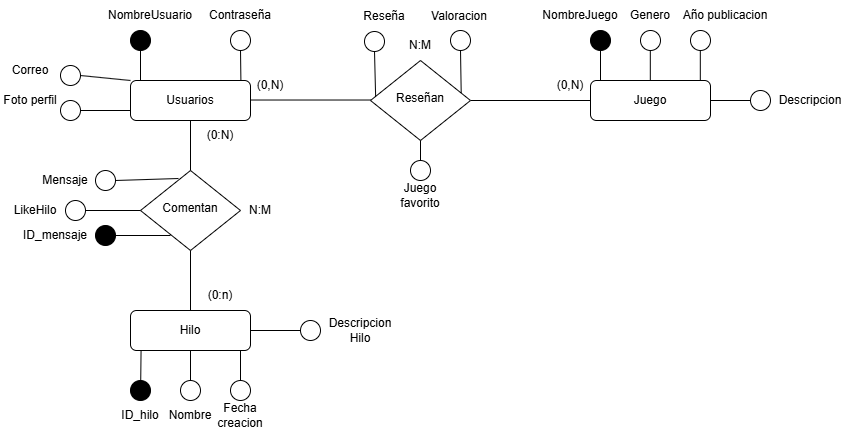

The diagram above was exported from draw.io. Its source (the exported page's mxGraphModel, read from the mxfile embedded in the PNG):
<mxGraphModel dx="1226" dy="661" grid="1" gridSize="10" guides="1" tooltips="1" connect="1" arrows="1" fold="1" page="1" pageScale="1" pageWidth="827" pageHeight="1169" math="0" shadow="0">
  <root>
    <mxCell id="WIyWlLk6GJQsqaUBKTNV-0" />
    <mxCell id="WIyWlLk6GJQsqaUBKTNV-1" parent="WIyWlLk6GJQsqaUBKTNV-0" />
    <mxCell id="WIyWlLk6GJQsqaUBKTNV-3" value="Usuarios" style="rounded=1;whiteSpace=wrap;html=1;fontSize=12;glass=0;strokeWidth=1;shadow=0;" parent="WIyWlLk6GJQsqaUBKTNV-1" vertex="1">
      <mxGeometry x="160" y="80" width="120" height="40" as="geometry" />
    </mxCell>
    <mxCell id="r4ENBoaYpuwuXtG8dTkT-0" value="" style="ellipse;whiteSpace=wrap;html=1;aspect=fixed;fillColor=#000000;" parent="WIyWlLk6GJQsqaUBKTNV-1" vertex="1">
      <mxGeometry x="160" y="30" width="20" height="20" as="geometry" />
    </mxCell>
    <mxCell id="r4ENBoaYpuwuXtG8dTkT-1" value="" style="ellipse;whiteSpace=wrap;html=1;aspect=fixed;" parent="WIyWlLk6GJQsqaUBKTNV-1" vertex="1">
      <mxGeometry x="260" y="30" width="20" height="20" as="geometry" />
    </mxCell>
    <mxCell id="r4ENBoaYpuwuXtG8dTkT-2" value="" style="endArrow=none;html=1;rounded=0;exitX=0.92;exitY=0;exitDx=0;exitDy=0;exitPerimeter=0;entryX=0.5;entryY=1;entryDx=0;entryDy=0;" parent="WIyWlLk6GJQsqaUBKTNV-1" source="WIyWlLk6GJQsqaUBKTNV-3" target="r4ENBoaYpuwuXtG8dTkT-1" edge="1">
      <mxGeometry width="50" height="50" relative="1" as="geometry">
        <mxPoint x="270" y="65" as="sourcePoint" />
        <mxPoint x="320" y="15" as="targetPoint" />
      </mxGeometry>
    </mxCell>
    <mxCell id="r4ENBoaYpuwuXtG8dTkT-3" value="" style="endArrow=none;html=1;rounded=0;entryX=0.5;entryY=1;entryDx=0;entryDy=0;" parent="WIyWlLk6GJQsqaUBKTNV-1" target="r4ENBoaYpuwuXtG8dTkT-0" edge="1">
      <mxGeometry width="50" height="50" relative="1" as="geometry">
        <mxPoint x="170" y="80" as="sourcePoint" />
        <mxPoint x="180" y="50" as="targetPoint" />
      </mxGeometry>
    </mxCell>
    <mxCell id="r4ENBoaYpuwuXtG8dTkT-4" value="NombreUsuario" style="text;html=1;align=center;verticalAlign=middle;whiteSpace=wrap;rounded=0;" parent="WIyWlLk6GJQsqaUBKTNV-1" vertex="1">
      <mxGeometry x="150" width="60" height="30" as="geometry" />
    </mxCell>
    <mxCell id="r4ENBoaYpuwuXtG8dTkT-5" value="Contraseña" style="text;html=1;align=center;verticalAlign=middle;whiteSpace=wrap;rounded=0;" parent="WIyWlLk6GJQsqaUBKTNV-1" vertex="1">
      <mxGeometry x="240" width="60" height="30" as="geometry" />
    </mxCell>
    <mxCell id="r4ENBoaYpuwuXtG8dTkT-6" value="N:M" style="text;html=1;align=center;verticalAlign=middle;whiteSpace=wrap;rounded=0;" parent="WIyWlLk6GJQsqaUBKTNV-1" vertex="1">
      <mxGeometry x="420" y="30" width="60" height="30" as="geometry" />
    </mxCell>
    <mxCell id="r4ENBoaYpuwuXtG8dTkT-7" value="Juego" style="rounded=1;whiteSpace=wrap;html=1;fontSize=12;glass=0;strokeWidth=1;shadow=0;" parent="WIyWlLk6GJQsqaUBKTNV-1" vertex="1">
      <mxGeometry x="620" y="80" width="120" height="40" as="geometry" />
    </mxCell>
    <mxCell id="r4ENBoaYpuwuXtG8dTkT-8" value="" style="endArrow=none;html=1;rounded=0;exitX=1;exitY=0.5;exitDx=0;exitDy=0;entryX=0;entryY=0.5;entryDx=0;entryDy=0;" parent="WIyWlLk6GJQsqaUBKTNV-1" source="WIyWlLk6GJQsqaUBKTNV-6" target="r4ENBoaYpuwuXtG8dTkT-7" edge="1">
      <mxGeometry width="50" height="50" relative="1" as="geometry">
        <mxPoint x="690" y="120" as="sourcePoint" />
        <mxPoint x="740" y="70" as="targetPoint" />
      </mxGeometry>
    </mxCell>
    <mxCell id="r4ENBoaYpuwuXtG8dTkT-10" value="" style="ellipse;whiteSpace=wrap;html=1;aspect=fixed;fillColor=#000000;" parent="WIyWlLk6GJQsqaUBKTNV-1" vertex="1">
      <mxGeometry x="620" y="30" width="20" height="20" as="geometry" />
    </mxCell>
    <mxCell id="r4ENBoaYpuwuXtG8dTkT-11" value="" style="endArrow=none;html=1;rounded=0;entryX=0.5;entryY=1;entryDx=0;entryDy=0;" parent="WIyWlLk6GJQsqaUBKTNV-1" target="r4ENBoaYpuwuXtG8dTkT-10" edge="1">
      <mxGeometry width="50" height="50" relative="1" as="geometry">
        <mxPoint x="630" y="80" as="sourcePoint" />
        <mxPoint x="640" y="50" as="targetPoint" />
      </mxGeometry>
    </mxCell>
    <mxCell id="r4ENBoaYpuwuXtG8dTkT-12" value="" style="endArrow=none;html=1;rounded=0;" parent="WIyWlLk6GJQsqaUBKTNV-1" edge="1">
      <mxGeometry width="50" height="50" relative="1" as="geometry">
        <mxPoint x="679.81" y="80" as="sourcePoint" />
        <mxPoint x="679.81" y="40" as="targetPoint" />
      </mxGeometry>
    </mxCell>
    <mxCell id="r4ENBoaYpuwuXtG8dTkT-14" value="" style="ellipse;whiteSpace=wrap;html=1;aspect=fixed;fillColor=#FFFFFF;" parent="WIyWlLk6GJQsqaUBKTNV-1" vertex="1">
      <mxGeometry x="670" y="30" width="20" height="20" as="geometry" />
    </mxCell>
    <mxCell id="r4ENBoaYpuwuXtG8dTkT-15" value="" style="endArrow=none;html=1;rounded=0;exitX=1;exitY=0.5;exitDx=0;exitDy=0;entryX=0;entryY=0.5;entryDx=0;entryDy=0;" parent="WIyWlLk6GJQsqaUBKTNV-1" edge="1">
      <mxGeometry width="50" height="50" relative="1" as="geometry">
        <mxPoint x="280" y="99.52" as="sourcePoint" />
        <mxPoint x="400" y="99.52" as="targetPoint" />
      </mxGeometry>
    </mxCell>
    <mxCell id="r4ENBoaYpuwuXtG8dTkT-16" value="(0,N)" style="text;html=1;align=center;verticalAlign=middle;whiteSpace=wrap;rounded=0;" parent="WIyWlLk6GJQsqaUBKTNV-1" vertex="1">
      <mxGeometry x="570" y="70" width="60" height="30" as="geometry" />
    </mxCell>
    <mxCell id="r4ENBoaYpuwuXtG8dTkT-17" value="(0,N)" style="text;html=1;align=center;verticalAlign=middle;whiteSpace=wrap;rounded=0;" parent="WIyWlLk6GJQsqaUBKTNV-1" vertex="1">
      <mxGeometry x="270" y="70" width="60" height="30" as="geometry" />
    </mxCell>
    <mxCell id="r4ENBoaYpuwuXtG8dTkT-18" value="NombreJuego" style="text;html=1;align=center;verticalAlign=middle;whiteSpace=wrap;rounded=0;" parent="WIyWlLk6GJQsqaUBKTNV-1" vertex="1">
      <mxGeometry x="580" width="60" height="30" as="geometry" />
    </mxCell>
    <mxCell id="r4ENBoaYpuwuXtG8dTkT-19" value="Genero" style="text;html=1;align=center;verticalAlign=middle;whiteSpace=wrap;rounded=0;" parent="WIyWlLk6GJQsqaUBKTNV-1" vertex="1">
      <mxGeometry x="650" width="60" height="30" as="geometry" />
    </mxCell>
    <mxCell id="r4ENBoaYpuwuXtG8dTkT-20" value="" style="endArrow=none;html=1;rounded=0;" parent="WIyWlLk6GJQsqaUBKTNV-1" edge="1">
      <mxGeometry width="50" height="50" relative="1" as="geometry">
        <mxPoint x="729.81" y="80" as="sourcePoint" />
        <mxPoint x="729.81" y="40" as="targetPoint" />
      </mxGeometry>
    </mxCell>
    <mxCell id="r4ENBoaYpuwuXtG8dTkT-21" value="" style="ellipse;whiteSpace=wrap;html=1;aspect=fixed;fillColor=#FFFFFF;" parent="WIyWlLk6GJQsqaUBKTNV-1" vertex="1">
      <mxGeometry x="720" y="30" width="20" height="20" as="geometry" />
    </mxCell>
    <mxCell id="r4ENBoaYpuwuXtG8dTkT-24" value="Año publicacion" style="text;html=1;align=center;verticalAlign=middle;whiteSpace=wrap;rounded=0;" parent="WIyWlLk6GJQsqaUBKTNV-1" vertex="1">
      <mxGeometry x="710" width="90" height="30" as="geometry" />
    </mxCell>
    <mxCell id="r4ENBoaYpuwuXtG8dTkT-25" value="" style="endArrow=none;html=1;rounded=0;exitX=1;exitY=0.5;exitDx=0;exitDy=0;entryX=0;entryY=0.5;entryDx=0;entryDy=0;" parent="WIyWlLk6GJQsqaUBKTNV-1" source="r4ENBoaYpuwuXtG8dTkT-7" target="r4ENBoaYpuwuXtG8dTkT-26" edge="1">
      <mxGeometry width="50" height="50" relative="1" as="geometry">
        <mxPoint x="779.81" y="130" as="sourcePoint" />
        <mxPoint x="779.81" y="90" as="targetPoint" />
      </mxGeometry>
    </mxCell>
    <mxCell id="r4ENBoaYpuwuXtG8dTkT-26" value="" style="ellipse;whiteSpace=wrap;html=1;aspect=fixed;fillColor=#FFFFFF;" parent="WIyWlLk6GJQsqaUBKTNV-1" vertex="1">
      <mxGeometry x="780" y="90" width="20" height="20" as="geometry" />
    </mxCell>
    <mxCell id="r4ENBoaYpuwuXtG8dTkT-27" value="Descripcion" style="text;html=1;align=center;verticalAlign=middle;whiteSpace=wrap;rounded=0;" parent="WIyWlLk6GJQsqaUBKTNV-1" vertex="1">
      <mxGeometry x="810" y="85" width="60" height="30" as="geometry" />
    </mxCell>
    <mxCell id="r4ENBoaYpuwuXtG8dTkT-32" value="" style="ellipse;whiteSpace=wrap;html=1;aspect=fixed;fillColor=#FFFFFF;fontStyle=1" parent="WIyWlLk6GJQsqaUBKTNV-1" vertex="1">
      <mxGeometry x="480" y="30" width="20" height="20" as="geometry" />
    </mxCell>
    <mxCell id="r4ENBoaYpuwuXtG8dTkT-33" value="" style="endArrow=none;html=1;rounded=0;exitX=0.052;exitY=0.483;exitDx=0;exitDy=0;exitPerimeter=0;entryX=0.5;entryY=1;entryDx=0;entryDy=0;" parent="WIyWlLk6GJQsqaUBKTNV-1" source="WIyWlLk6GJQsqaUBKTNV-6" target="r4ENBoaYpuwuXtG8dTkT-34" edge="1">
      <mxGeometry width="50" height="50" relative="1" as="geometry">
        <mxPoint x="425" y="85" as="sourcePoint" />
        <mxPoint x="423.59999999999997" y="46" as="targetPoint" />
      </mxGeometry>
    </mxCell>
    <mxCell id="r4ENBoaYpuwuXtG8dTkT-34" value="" style="ellipse;whiteSpace=wrap;html=1;aspect=fixed;fillColor=#FFFFFF;" parent="WIyWlLk6GJQsqaUBKTNV-1" vertex="1">
      <mxGeometry x="394" y="31" width="20" height="20" as="geometry" />
    </mxCell>
    <mxCell id="r4ENBoaYpuwuXtG8dTkT-35" value="" style="endArrow=none;html=1;rounded=0;exitX=0;exitY=0;exitDx=0;exitDy=0;" parent="WIyWlLk6GJQsqaUBKTNV-1" target="WIyWlLk6GJQsqaUBKTNV-6" edge="1">
      <mxGeometry width="50" height="50" relative="1" as="geometry">
        <mxPoint x="425" y="85" as="sourcePoint" />
        <mxPoint x="423.59999999999997" y="46" as="targetPoint" />
      </mxGeometry>
    </mxCell>
    <mxCell id="WIyWlLk6GJQsqaUBKTNV-6" value="Reseñan" style="rhombus;whiteSpace=wrap;html=1;shadow=0;fontFamily=Helvetica;fontSize=12;align=center;strokeWidth=1;spacing=6;spacingTop=-4;" parent="WIyWlLk6GJQsqaUBKTNV-1" vertex="1">
      <mxGeometry x="400" y="60" width="100" height="80" as="geometry" />
    </mxCell>
    <mxCell id="r4ENBoaYpuwuXtG8dTkT-36" value="Reseña" style="text;html=1;align=center;verticalAlign=middle;whiteSpace=wrap;rounded=0;" parent="WIyWlLk6GJQsqaUBKTNV-1" vertex="1">
      <mxGeometry x="384" y="1" width="60" height="30" as="geometry" />
    </mxCell>
    <mxCell id="r4ENBoaYpuwuXtG8dTkT-37" value="Valoracion" style="text;html=1;align=center;verticalAlign=middle;whiteSpace=wrap;rounded=0;" parent="WIyWlLk6GJQsqaUBKTNV-1" vertex="1">
      <mxGeometry x="444" y="1" width="90" height="30" as="geometry" />
    </mxCell>
    <mxCell id="r4ENBoaYpuwuXtG8dTkT-38" value="" style="endArrow=none;html=1;rounded=0;exitX=0.907;exitY=0.403;exitDx=0;exitDy=0;exitPerimeter=0;entryX=0.5;entryY=1;entryDx=0;entryDy=0;" parent="WIyWlLk6GJQsqaUBKTNV-1" source="WIyWlLk6GJQsqaUBKTNV-6" target="r4ENBoaYpuwuXtG8dTkT-32" edge="1">
      <mxGeometry width="50" height="50" relative="1" as="geometry">
        <mxPoint x="491" y="98" as="sourcePoint" />
        <mxPoint x="490" y="50" as="targetPoint" />
      </mxGeometry>
    </mxCell>
    <mxCell id="r4ENBoaYpuwuXtG8dTkT-39" value="" style="ellipse;whiteSpace=wrap;html=1;aspect=fixed;" parent="WIyWlLk6GJQsqaUBKTNV-1" vertex="1">
      <mxGeometry x="90" y="100" width="20" height="20" as="geometry" />
    </mxCell>
    <mxCell id="r4ENBoaYpuwuXtG8dTkT-40" value="" style="endArrow=none;html=1;rounded=0;exitX=0;exitY=0.75;exitDx=0;exitDy=0;entryX=1;entryY=0.5;entryDx=0;entryDy=0;" parent="WIyWlLk6GJQsqaUBKTNV-1" source="WIyWlLk6GJQsqaUBKTNV-3" target="r4ENBoaYpuwuXtG8dTkT-39" edge="1">
      <mxGeometry width="50" height="50" relative="1" as="geometry">
        <mxPoint x="150" y="110" as="sourcePoint" />
        <mxPoint x="110" y="110" as="targetPoint" />
      </mxGeometry>
    </mxCell>
    <mxCell id="r4ENBoaYpuwuXtG8dTkT-41" value="Foto perfil" style="text;html=1;align=center;verticalAlign=middle;whiteSpace=wrap;rounded=0;" parent="WIyWlLk6GJQsqaUBKTNV-1" vertex="1">
      <mxGeometry x="30" y="85" width="60" height="30" as="geometry" />
    </mxCell>
    <mxCell id="r4ENBoaYpuwuXtG8dTkT-42" value="" style="endArrow=none;html=1;rounded=0;exitX=0.5;exitY=1;exitDx=0;exitDy=0;entryX=0.5;entryY=1;entryDx=0;entryDy=0;" parent="WIyWlLk6GJQsqaUBKTNV-1" source="WIyWlLk6GJQsqaUBKTNV-6" target="r4ENBoaYpuwuXtG8dTkT-43" edge="1">
      <mxGeometry width="50" height="50" relative="1" as="geometry">
        <mxPoint x="460" y="140" as="sourcePoint" />
        <mxPoint x="469.59999999999997" y="195" as="targetPoint" />
      </mxGeometry>
    </mxCell>
    <mxCell id="r4ENBoaYpuwuXtG8dTkT-43" value="" style="ellipse;whiteSpace=wrap;html=1;aspect=fixed;fillColor=#FFFFFF;" parent="WIyWlLk6GJQsqaUBKTNV-1" vertex="1">
      <mxGeometry x="440" y="160" width="20" height="20" as="geometry" />
    </mxCell>
    <mxCell id="r4ENBoaYpuwuXtG8dTkT-44" value="Juego favorito" style="text;html=1;align=center;verticalAlign=middle;whiteSpace=wrap;rounded=0;" parent="WIyWlLk6GJQsqaUBKTNV-1" vertex="1">
      <mxGeometry x="420" y="180" width="60" height="30" as="geometry" />
    </mxCell>
    <mxCell id="r4ENBoaYpuwuXtG8dTkT-45" value="Comentan" style="rhombus;whiteSpace=wrap;html=1;shadow=0;fontFamily=Helvetica;fontSize=12;align=center;strokeWidth=1;spacing=6;spacingTop=-4;" parent="WIyWlLk6GJQsqaUBKTNV-1" vertex="1">
      <mxGeometry x="170" y="170" width="100" height="80" as="geometry" />
    </mxCell>
    <mxCell id="r4ENBoaYpuwuXtG8dTkT-46" value="" style="endArrow=none;html=1;rounded=0;exitX=0.5;exitY=1;exitDx=0;exitDy=0;entryX=0.5;entryY=0;entryDx=0;entryDy=0;" parent="WIyWlLk6GJQsqaUBKTNV-1" source="WIyWlLk6GJQsqaUBKTNV-3" target="r4ENBoaYpuwuXtG8dTkT-45" edge="1">
      <mxGeometry width="50" height="50" relative="1" as="geometry">
        <mxPoint x="200" y="160" as="sourcePoint" />
        <mxPoint x="320" y="160" as="targetPoint" />
      </mxGeometry>
    </mxCell>
    <mxCell id="r4ENBoaYpuwuXtG8dTkT-47" value="" style="endArrow=none;html=1;rounded=0;exitX=0.5;exitY=1;exitDx=0;exitDy=0;" parent="WIyWlLk6GJQsqaUBKTNV-1" source="r4ENBoaYpuwuXtG8dTkT-45" edge="1">
      <mxGeometry width="50" height="50" relative="1" as="geometry">
        <mxPoint x="180" y="310" as="sourcePoint" />
        <mxPoint x="220" y="320" as="targetPoint" />
      </mxGeometry>
    </mxCell>
    <mxCell id="r4ENBoaYpuwuXtG8dTkT-48" value="Hilo" style="rounded=1;whiteSpace=wrap;html=1;fontSize=12;glass=0;strokeWidth=1;shadow=0;" parent="WIyWlLk6GJQsqaUBKTNV-1" vertex="1">
      <mxGeometry x="160" y="310" width="120" height="40" as="geometry" />
    </mxCell>
    <mxCell id="r4ENBoaYpuwuXtG8dTkT-49" value="(0:n)" style="text;html=1;align=center;verticalAlign=middle;whiteSpace=wrap;rounded=0;" parent="WIyWlLk6GJQsqaUBKTNV-1" vertex="1">
      <mxGeometry x="220" y="280" width="60" height="30" as="geometry" />
    </mxCell>
    <mxCell id="r4ENBoaYpuwuXtG8dTkT-50" value="" style="endArrow=none;html=1;rounded=0;entryX=0.38;entryY=0.1;entryDx=0;entryDy=0;exitX=1;exitY=0.5;exitDx=0;exitDy=0;entryPerimeter=0;" parent="WIyWlLk6GJQsqaUBKTNV-1" source="r4ENBoaYpuwuXtG8dTkT-53" target="r4ENBoaYpuwuXtG8dTkT-45" edge="1">
      <mxGeometry width="50" height="50" relative="1" as="geometry">
        <mxPoint x="125" y="200" as="sourcePoint" />
        <mxPoint x="200" y="180" as="targetPoint" />
      </mxGeometry>
    </mxCell>
    <mxCell id="r4ENBoaYpuwuXtG8dTkT-51" value="Mensaje" style="text;html=1;align=center;verticalAlign=middle;whiteSpace=wrap;rounded=0;" parent="WIyWlLk6GJQsqaUBKTNV-1" vertex="1">
      <mxGeometry x="65" y="165" width="60" height="30" as="geometry" />
    </mxCell>
    <mxCell id="r4ENBoaYpuwuXtG8dTkT-53" value="" style="ellipse;whiteSpace=wrap;html=1;aspect=fixed;" parent="WIyWlLk6GJQsqaUBKTNV-1" vertex="1">
      <mxGeometry x="125" y="170" width="20" height="20" as="geometry" />
    </mxCell>
    <mxCell id="r4ENBoaYpuwuXtG8dTkT-54" value="(0:N)" style="text;html=1;align=center;verticalAlign=middle;whiteSpace=wrap;rounded=0;" parent="WIyWlLk6GJQsqaUBKTNV-1" vertex="1">
      <mxGeometry x="220" y="120" width="60" height="30" as="geometry" />
    </mxCell>
    <mxCell id="r4ENBoaYpuwuXtG8dTkT-55" value="N:M" style="text;html=1;align=center;verticalAlign=middle;whiteSpace=wrap;rounded=0;" parent="WIyWlLk6GJQsqaUBKTNV-1" vertex="1">
      <mxGeometry x="260" y="195" width="60" height="30" as="geometry" />
    </mxCell>
    <mxCell id="r4ENBoaYpuwuXtG8dTkT-56" value="" style="ellipse;whiteSpace=wrap;html=1;aspect=fixed;fillColor=#000000;" parent="WIyWlLk6GJQsqaUBKTNV-1" vertex="1">
      <mxGeometry x="160" y="380" width="20" height="20" as="geometry" />
    </mxCell>
    <mxCell id="r4ENBoaYpuwuXtG8dTkT-57" value="" style="endArrow=none;html=1;rounded=0;entryX=0.5;entryY=1;entryDx=0;entryDy=0;exitX=0.088;exitY=1.001;exitDx=0;exitDy=0;exitPerimeter=0;" parent="WIyWlLk6GJQsqaUBKTNV-1" source="r4ENBoaYpuwuXtG8dTkT-48" target="r4ENBoaYpuwuXtG8dTkT-56" edge="1">
      <mxGeometry width="50" height="50" relative="1" as="geometry">
        <mxPoint x="190" y="430" as="sourcePoint" />
        <mxPoint x="200" y="400" as="targetPoint" />
      </mxGeometry>
    </mxCell>
    <mxCell id="r4ENBoaYpuwuXtG8dTkT-58" value="" style="ellipse;whiteSpace=wrap;html=1;aspect=fixed;" parent="WIyWlLk6GJQsqaUBKTNV-1" vertex="1">
      <mxGeometry x="210" y="380" width="20" height="20" as="geometry" />
    </mxCell>
    <mxCell id="r4ENBoaYpuwuXtG8dTkT-59" value="" style="endArrow=none;html=1;rounded=0;exitX=0.5;exitY=1;exitDx=0;exitDy=0;entryX=0.5;entryY=0;entryDx=0;entryDy=0;" parent="WIyWlLk6GJQsqaUBKTNV-1" source="r4ENBoaYpuwuXtG8dTkT-48" target="r4ENBoaYpuwuXtG8dTkT-58" edge="1">
      <mxGeometry width="50" height="50" relative="1" as="geometry">
        <mxPoint x="250" y="450" as="sourcePoint" />
        <mxPoint x="270" y="404.9999999999999" as="targetPoint" />
      </mxGeometry>
    </mxCell>
    <mxCell id="r4ENBoaYpuwuXtG8dTkT-61" value="Nombre" style="text;html=1;align=center;verticalAlign=middle;whiteSpace=wrap;rounded=0;fontStyle=0" parent="WIyWlLk6GJQsqaUBKTNV-1" vertex="1">
      <mxGeometry x="190" y="400" width="60" height="30" as="geometry" />
    </mxCell>
    <mxCell id="r4ENBoaYpuwuXtG8dTkT-62" value="ID_hilo" style="text;html=1;align=center;verticalAlign=middle;whiteSpace=wrap;rounded=0;" parent="WIyWlLk6GJQsqaUBKTNV-1" vertex="1">
      <mxGeometry x="140" y="400" width="60" height="30" as="geometry" />
    </mxCell>
    <mxCell id="r4ENBoaYpuwuXtG8dTkT-64" value="" style="ellipse;whiteSpace=wrap;html=1;aspect=fixed;" parent="WIyWlLk6GJQsqaUBKTNV-1" vertex="1">
      <mxGeometry x="260" y="380" width="20" height="20" as="geometry" />
    </mxCell>
    <mxCell id="r4ENBoaYpuwuXtG8dTkT-65" value="" style="endArrow=none;html=1;rounded=0;exitX=0.5;exitY=1;exitDx=0;exitDy=0;entryX=0.5;entryY=0;entryDx=0;entryDy=0;" parent="WIyWlLk6GJQsqaUBKTNV-1" target="r4ENBoaYpuwuXtG8dTkT-64" edge="1">
      <mxGeometry width="50" height="50" relative="1" as="geometry">
        <mxPoint x="270" y="350" as="sourcePoint" />
        <mxPoint x="320" y="404.9999999999999" as="targetPoint" />
      </mxGeometry>
    </mxCell>
    <mxCell id="r4ENBoaYpuwuXtG8dTkT-66" value="Fecha creacion" style="text;html=1;align=center;verticalAlign=middle;whiteSpace=wrap;rounded=0;fontStyle=0" parent="WIyWlLk6GJQsqaUBKTNV-1" vertex="1">
      <mxGeometry x="240" y="400" width="60" height="30" as="geometry" />
    </mxCell>
    <mxCell id="r4ENBoaYpuwuXtG8dTkT-67" value="" style="ellipse;whiteSpace=wrap;html=1;aspect=fixed;" parent="WIyWlLk6GJQsqaUBKTNV-1" vertex="1">
      <mxGeometry x="330" y="320" width="20" height="20" as="geometry" />
    </mxCell>
    <mxCell id="r4ENBoaYpuwuXtG8dTkT-68" value="" style="endArrow=none;html=1;rounded=0;exitX=1;exitY=0.5;exitDx=0;exitDy=0;entryX=0;entryY=0.5;entryDx=0;entryDy=0;" parent="WIyWlLk6GJQsqaUBKTNV-1" source="r4ENBoaYpuwuXtG8dTkT-48" target="r4ENBoaYpuwuXtG8dTkT-67" edge="1">
      <mxGeometry width="50" height="50" relative="1" as="geometry">
        <mxPoint x="340" y="290" as="sourcePoint" />
        <mxPoint x="390" y="344.9999999999999" as="targetPoint" />
      </mxGeometry>
    </mxCell>
    <mxCell id="r4ENBoaYpuwuXtG8dTkT-69" value="Descripcion Hilo" style="text;html=1;align=center;verticalAlign=middle;whiteSpace=wrap;rounded=0;fontStyle=0" parent="WIyWlLk6GJQsqaUBKTNV-1" vertex="1">
      <mxGeometry x="360" y="315" width="60" height="30" as="geometry" />
    </mxCell>
    <mxCell id="tUDbhjhWx6Dpfwc7ruQ7-0" value="" style="endArrow=none;html=1;rounded=0;exitX=1;exitY=0.5;exitDx=0;exitDy=0;entryX=0;entryY=1;entryDx=0;entryDy=0;" parent="WIyWlLk6GJQsqaUBKTNV-1" source="tUDbhjhWx6Dpfwc7ruQ7-2" edge="1">
      <mxGeometry width="50" height="50" relative="1" as="geometry">
        <mxPoint x="130" y="260" as="sourcePoint" />
        <mxPoint x="200" y="235" as="targetPoint" />
      </mxGeometry>
    </mxCell>
    <mxCell id="tUDbhjhWx6Dpfwc7ruQ7-1" value="ID_mensaje" style="text;html=1;align=center;verticalAlign=middle;whiteSpace=wrap;rounded=0;" parent="WIyWlLk6GJQsqaUBKTNV-1" vertex="1">
      <mxGeometry x="55" y="220" width="60" height="30" as="geometry" />
    </mxCell>
    <mxCell id="tUDbhjhWx6Dpfwc7ruQ7-2" value="" style="ellipse;whiteSpace=wrap;html=1;aspect=fixed;fillColor=#000000;" parent="WIyWlLk6GJQsqaUBKTNV-1" vertex="1">
      <mxGeometry x="125" y="225" width="20" height="20" as="geometry" />
    </mxCell>
    <mxCell id="tUDbhjhWx6Dpfwc7ruQ7-3" value="" style="endArrow=none;html=1;rounded=0;entryX=1;entryY=0.5;entryDx=0;entryDy=0;exitX=0;exitY=0;exitDx=0;exitDy=0;" parent="WIyWlLk6GJQsqaUBKTNV-1" source="WIyWlLk6GJQsqaUBKTNV-3" edge="1">
      <mxGeometry width="50" height="50" relative="1" as="geometry">
        <mxPoint x="160" y="90" as="sourcePoint" />
        <mxPoint x="110" y="75" as="targetPoint" />
      </mxGeometry>
    </mxCell>
    <mxCell id="tUDbhjhWx6Dpfwc7ruQ7-4" value="Correo" style="text;html=1;align=center;verticalAlign=middle;whiteSpace=wrap;rounded=0;" parent="WIyWlLk6GJQsqaUBKTNV-1" vertex="1">
      <mxGeometry x="30" y="55" width="60" height="30" as="geometry" />
    </mxCell>
    <mxCell id="tUDbhjhWx6Dpfwc7ruQ7-5" value="" style="ellipse;whiteSpace=wrap;html=1;aspect=fixed;" parent="WIyWlLk6GJQsqaUBKTNV-1" vertex="1">
      <mxGeometry x="90" y="65" width="20" height="20" as="geometry" />
    </mxCell>
    <mxCell id="bLxDcDof7lDxuxJOYWYl-0" value="" style="endArrow=none;html=1;rounded=0;entryX=0;entryY=0;entryDx=0;entryDy=0;exitX=1;exitY=0.5;exitDx=0;exitDy=0;" parent="WIyWlLk6GJQsqaUBKTNV-1" source="bLxDcDof7lDxuxJOYWYl-2" edge="1">
      <mxGeometry width="50" height="50" relative="1" as="geometry">
        <mxPoint x="95" y="230" as="sourcePoint" />
        <mxPoint x="170" y="210" as="targetPoint" />
      </mxGeometry>
    </mxCell>
    <mxCell id="bLxDcDof7lDxuxJOYWYl-1" value="LikeHilo" style="text;html=1;align=center;verticalAlign=middle;whiteSpace=wrap;rounded=0;" parent="WIyWlLk6GJQsqaUBKTNV-1" vertex="1">
      <mxGeometry x="35" y="195" width="60" height="30" as="geometry" />
    </mxCell>
    <mxCell id="bLxDcDof7lDxuxJOYWYl-2" value="" style="ellipse;whiteSpace=wrap;html=1;aspect=fixed;" parent="WIyWlLk6GJQsqaUBKTNV-1" vertex="1">
      <mxGeometry x="95" y="200" width="20" height="20" as="geometry" />
    </mxCell>
  </root>
</mxGraphModel>